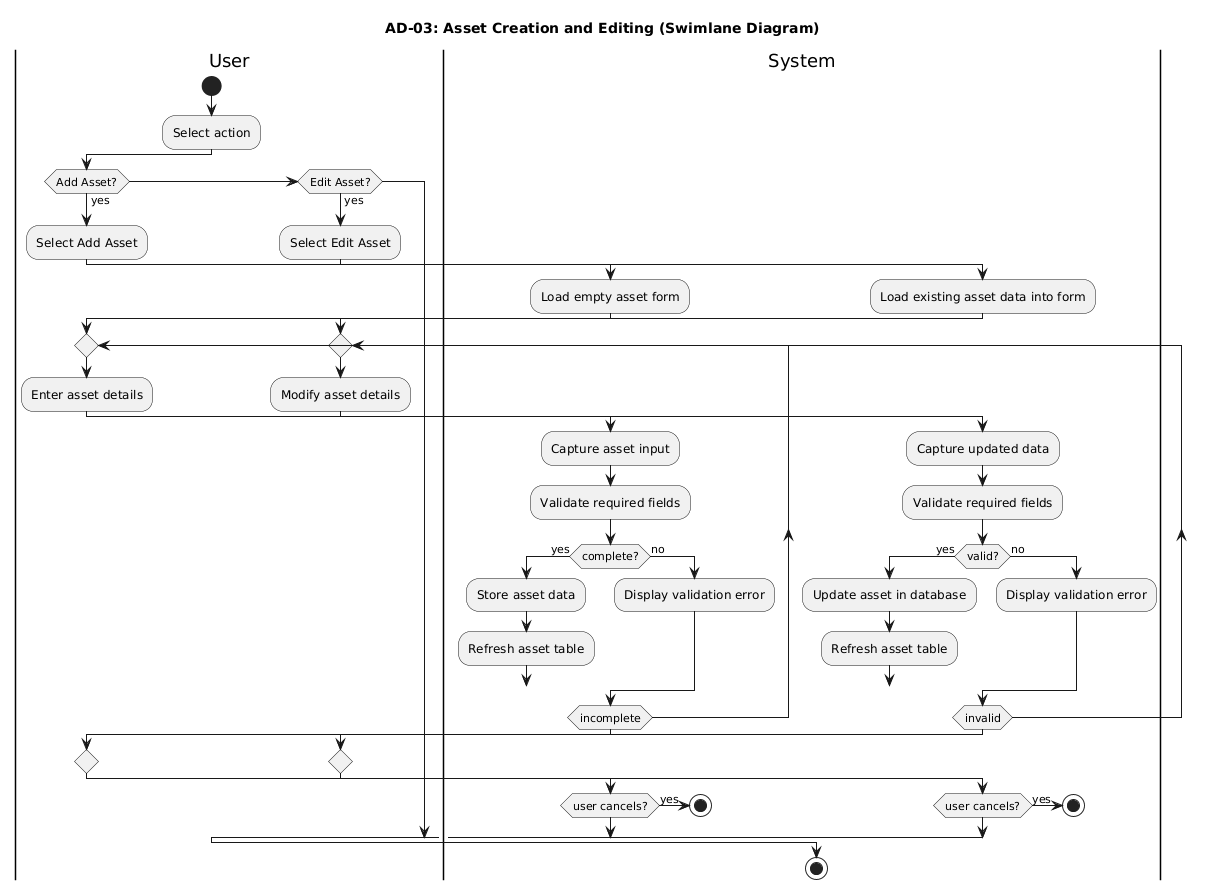

The diagram above was rendered by PlantUML. Its source (embedded in the PNG):
@startuml
title AD-03: Asset Creation and Editing (Swimlane Diagram)

|User|
start

' ---------- DECISION: ADD OR EDIT ----------
:Select action;

if (Add Asset?) then (yes)
    ' ------------------ ADD ASSET FLOW ------------------
    |User|
    :Select Add Asset;

    |System|
    :Load empty asset form;

    |User|
    repeat
        :Enter asset details;

        |System|
        :Capture asset input;
        :Validate required fields;

        if (complete?) then (yes)
            :Store asset data;
            :Refresh asset table;
            break
        else (no)
            :Display validation error;
        endif
    repeat while (incomplete)

    ' Optional cancel
    if (user cancels?) then (yes)
        stop
    endif

elseif (Edit Asset?) then (yes)
    ' ------------------ EDIT ASSET FLOW ------------------
    |User|
    :Select Edit Asset;

    |System|
    :Load existing asset data into form;

    |User|
    repeat
        :Modify asset details;

        |System|
        :Capture updated data;
        :Validate required fields;

        if (valid?) then (yes)
            :Update asset in database;
            :Refresh asset table;
            break
        else (no)
            :Display validation error;
        endif
    repeat while (invalid)

    ' Optional cancel
    if (user cancels?) then (yes)
        stop
    endif
endif

stop
@enduml